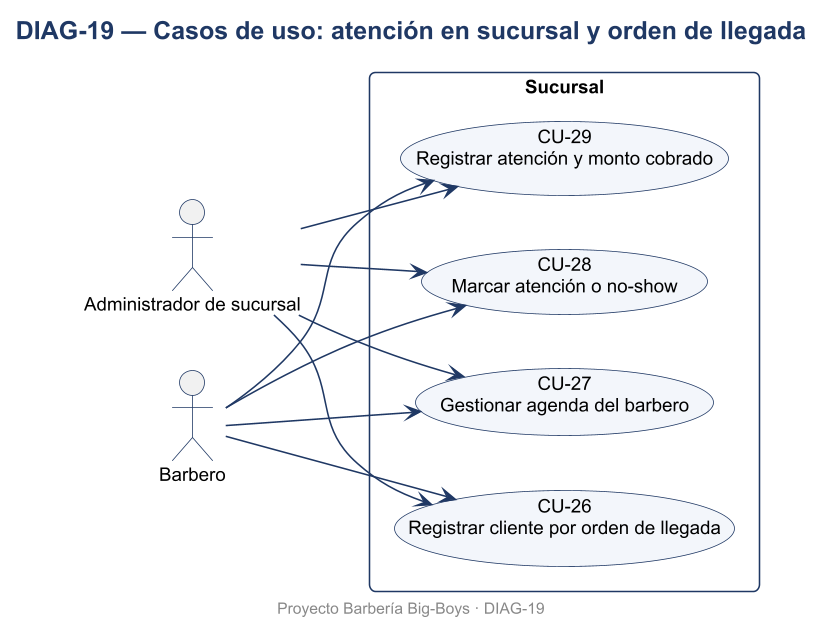

The diagram above was rendered by PlantUML. Its source (embedded in the PNG):
@startuml DIAG-19
skinparamlocked dpi 150
skinparam defaultFontName Arial
skinparam defaultFontSize 12
skinparam shadowing false
skinparam roundcorner 8
skinparam titleFontSize 16
skinparam titleFontStyle bold
skinparam titleFontColor #1F3864
skinparam ArrowColor #1F3864
skinparam BorderColor #1F3864
skinparam BackgroundColor #FFFFFF
skinparam class {
  BackgroundColor #F3F6FB
  HeaderBackgroundColor #DCE6F2
  BorderColor #1F3864
}
skinparam usecase {
  BackgroundColor #F3F6FB
  BorderColor #1F3864
}
skinparam actorBorderColor #1F3864
skinparam packageBorderColor #1F3864
skinparam componentBackgroundColor #F3F6FB
skinparam nodeBackgroundColor #F7F7F7
skinparam databaseBackgroundColor #FFF4D6
skinparam activityBackgroundColor #F3F6FB
skinparam activityBorderColor #1F3864
skinparam stateBackgroundColor #F3F6FB
skinparam stateBorderColor #1F3864
skinparam sequenceParticipantBackgroundColor #F3F6FB
skinparam sequenceLifeLineBorderColor #8899AA
skinparam noteBackgroundColor #FFF9E6
skinparam noteBorderColor #C9A227

title DIAG-19 — Casos de uso: atención en sucursal y orden de llegada
left to right direction
actor "Administrador de sucursal" as ADS
actor "Barbero" as BAR
rectangle "Sucursal" {
  usecase "CU-26\nRegistrar cliente por orden de llegada" as UC26
  usecase "CU-27\nGestionar agenda del barbero" as UC27
  usecase "CU-28\nMarcar atención o no-show" as UC28
  usecase "CU-29\nRegistrar atención y monto cobrado" as UC29
}
ADS --> UC26
BAR --> UC26
BAR --> UC27
ADS --> UC27
BAR --> UC28
ADS --> UC28
BAR --> UC29
ADS --> UC29

footer Proyecto Barbería Big-Boys · DIAG-19
@enduml